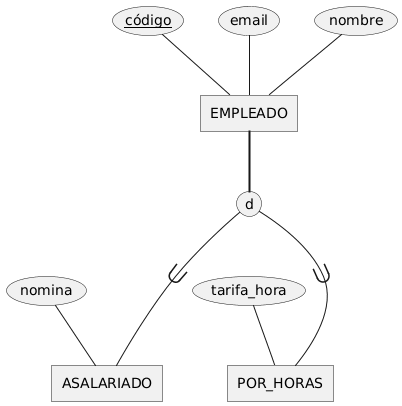

The diagram above was rendered by PlantUML. Its source (embedded in the PNG):
@startchen
entity EMPLEADO {
    código <<key>>
    email
    nombre
}

entity ASALARIADO {
    nomina
}

entity POR_HORAS {
    tarifa_hora
}

EMPLEADO =>= d {ASALARIADO, POR_HORAS}
@endchen